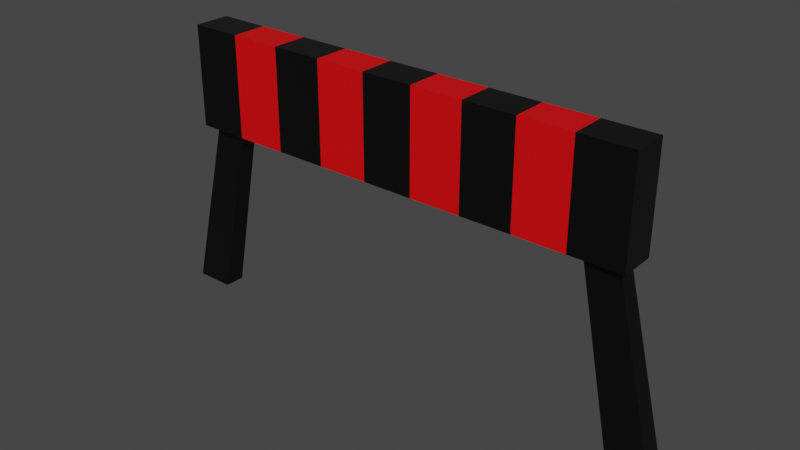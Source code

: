 # Source: barrierH.blend  (saved by Blender 3.1.7; exported with 4.5.12 LTS)
import bpy
from mathutils import Matrix  # noqa: F401  (used for matrix-valued properties, if any)

bpy.ops.wm.read_factory_settings(use_empty=True)
scene = bpy.context.scene
scene.name = 'Scene'

# ---- collections
col_collection = bpy.data.collections.new('Collection'); scene.collection.children.link(col_collection)

# ---- materials (node trees are filled in below, after node groups)
mat_gray = bpy.data.materials.new('Gray')
mat_gray.use_transparent_shadow = False
mat_red = bpy.data.materials.new('Red')
mat_red.use_transparent_shadow = False

# ---- material node trees
mat_gray.use_nodes = True; mat_gray.node_tree.nodes.clear()
_N = mat_gray.node_tree.nodes; _L = mat_gray.node_tree.links
n0 = _N.new('ShaderNodeBsdfPrincipled'); n0.name = 'Principled BSDF'; n0.location = (10, 300)
n0.distribution = 'GGX'
n0.subsurface_method = 'RANDOM_WALK_SKIN'
n0.inputs[0].default_value = (0.02539, 0.02539, 0.02539, 1.0)
n0.inputs[1].default_value = 0.8654
n0.inputs[2].default_value = 0.3077
n0.inputs[3].default_value = 1.45
n0.inputs[27].default_value = (0.0, 0.0, 0.0, 1.0)
n0.inputs[28].default_value = 1.0
n1 = _N.new('ShaderNodeOutputMaterial'); n1.name = 'Material Output'; n1.location = (300, 300)
_L.new(n0.outputs[0], n1.inputs[0])
n1.is_active_output = True
mat_red.use_nodes = True; mat_red.node_tree.nodes.clear()
_N = mat_red.node_tree.nodes; _L = mat_red.node_tree.links
n0 = _N.new('ShaderNodeBsdfPrincipled'); n0.name = 'Principled BSDF'; n0.location = (10, 300)
n0.distribution = 'GGX'
n0.subsurface_method = 'RANDOM_WALK_SKIN'
n0.inputs[0].default_value = (0.8, 0.0, 0.001717, 1.0)
n0.inputs[3].default_value = 1.45
n0.inputs[27].default_value = (0.0, 0.0, 0.0, 1.0)
n0.inputs[28].default_value = 1.0
n1 = _N.new('ShaderNodeOutputMaterial'); n1.name = 'Material Output'; n1.location = (300, 300)
_L.new(n0.outputs[0], n1.inputs[0])
n1.is_active_output = True

# ---- world
world_world = bpy.data.worlds.new('World'); scene.world = world_world
world_world.use_nodes = True; world_world.node_tree.nodes.clear()
_N = world_world.node_tree.nodes; _L = world_world.node_tree.links
n0 = _N.new('ShaderNodeOutputWorld'); n0.name = 'World Output'; n0.location = (300, 300)
n1 = _N.new('ShaderNodeBackground'); n1.name = 'Background'; n1.location = (10, 300)
n1.inputs[0].default_value = (0.05088, 0.05088, 0.05088, 1.0)
_L.new(n1.outputs[0], n0.inputs[0])
n0.is_active_output = True
world_world.color = (0.05088, 0.05088, 0.05088)
world_world.use_sun_shadow = False
world_world.sun_shadow_jitter_overblur = 0.0

# ---- meshes
me_cube = bpy.data.meshes.new('Cube')
me_cube.from_pydata([(-3.838, -0.1484, -0.872), (-4.0, -0.31, 0.872), (-3.838, 0.1484, -0.872), (-4.0, 0.31, 0.872), (3.838, -0.1484, -0.872), (4.0, -0.31, 0.872), (3.838, 0.1484, -0.872), (4.0, 0.31, 0.872), (3.273, 0.1484, -0.872), (2.222, 0.31, -0.872), (1.333, 0.31, -0.872), (0.4444, 0.31, -0.872), (-0.4444, 0.31, -0.872), (-1.333, 0.31, -0.872), (-2.222, 0.31, -0.872), (-3.273, 0.1484, -0.872), (-3.111, 0.31, 0.872), (-2.222, 0.31, 0.872), (-1.333, 0.31, 0.872), (-0.4444, 0.31, 0.872), (0.4444, 0.31, 0.872), (1.333, 0.31, 0.872), (2.222, 0.31, 0.872), (3.111, 0.31, 0.872), (-3.273, -0.1484, -0.872), (-2.222, -0.31, -0.872), (-1.333, -0.31, -0.872), (-0.4444, -0.31, -0.872), (0.4444, -0.31, -0.872), (1.333, -0.31, -0.872), (2.222, -0.31, -0.872), (3.273, -0.1484, -0.872), (3.111, -0.31, 0.872), (2.222, -0.31, 0.872), (1.333, -0.31, 0.872), (0.4444, -0.31, 0.872), (-0.4444, -0.31, 0.872), (-1.333, -0.31, 0.872), (-2.222, -0.31, 0.872), (-3.111, -0.31, 0.872), (-4.0, 0.31, -0.872), (-4.0, -0.31, -0.872), (-3.111, 0.31, -0.872), (4.0, -0.31, -0.872), (4.0, 0.31, -0.872), (3.111, -0.31, -0.872), (3.111, 0.31, -0.872), (-3.111, -0.31, -0.872), (-4.613, 0.1783, -4.022), (-4.613, -0.1783, -4.022), (-3.933, 0.1783, -4.022), (4.613, -0.1783, -4.022), (4.613, 0.1783, -4.022), (3.933, -0.1783, -4.022), (3.933, 0.1783, -4.022), (-3.933, -0.1783, -4.022)], [], [(41, 1, 3, 40), (46, 23, 7, 44), (44, 7, 5, 43), (47, 39, 1, 41), (24, 0, 49, 55), (16, 3, 1, 39), (7, 23, 32, 5), (23, 22, 33, 32), (22, 21, 34, 33), (21, 20, 35, 34), (20, 19, 36, 35), (19, 18, 37, 36), (18, 17, 38, 37), (17, 16, 39, 38), (31, 8, 54, 53), (42, 14, 25, 47), (14, 13, 26, 25), (13, 12, 27, 26), (12, 11, 28, 27), (11, 10, 29, 28), (10, 9, 30, 29), (9, 46, 45, 30), (43, 5, 32, 45), (45, 32, 33, 30), (30, 33, 34, 29), (29, 34, 35, 28), (28, 35, 36, 27), (27, 36, 37, 26), (26, 37, 38, 25), (25, 38, 39, 47), (40, 3, 16, 42), (42, 16, 17, 14), (14, 17, 18, 13), (13, 18, 19, 12), (12, 19, 20, 11), (11, 20, 21, 10), (10, 21, 22, 9), (9, 22, 23, 46), (2, 0, 41, 40), (15, 2, 40, 42), (4, 6, 44, 43), (31, 4, 43, 45), (6, 8, 46, 44), (0, 24, 47, 41), (24, 15, 42, 47), (8, 31, 45, 46), (54, 52, 51, 53), (48, 50, 55, 49), (4, 31, 53, 51), (2, 15, 50, 48), (15, 24, 55, 50), (8, 6, 52, 54), (6, 4, 51, 52), (0, 2, 48, 49)])
me_cube.polygons.foreach_set('material_index', [0, 0, 0, 0, 0, 0, 0, 1, 0, 1, 0, 1, 0, 1, 0, 1, 0, 1, 0, 1, 0, 1, 0, 1, 0, 1, 0, 1, 0, 1, 0, 1, 0, 1, 0, 1, 0, 1, 0, 0, 0, 0, 0, 0, 0, 0, 0, 0, 0, 0, 0, 0, 0, 0])
_uv = me_cube.uv_layers.new(name='UVMap')
_uv.uv.foreach_set('vector', [0.375, 0.0, 0.625, 0.0, 0.625, 0.25, 0.375, 0.25, 0.375, 0.4722, 0.625, 0.4722, 0.625, 0.5, 0.375, 0.5, 0.375, 0.5, 0.625, 0.5, 0.625, 0.75, 0.375, 0.75, 0.375, 0.9722, 0.625, 0.9722, 0.625, 1.0, 0.375, 1.0, 0.1477, 0.6848, 0.13, 0.6848, 0.13, 0.6848, 0.1477, 0.6848, 0.8472, 0.5, 0.875, 0.5, 0.875, 0.75, 0.8472, 0.75, 0.625, 0.5, 0.6528, 0.5, 0.6528, 0.75, 0.625, 0.75, 0.6528, 0.5, 0.6806, 0.5, 0.6806, 0.75, 0.6528, 0.75, 0.6806, 0.5, 0.7083, 0.5, 0.7083, 0.75, 0.6806, 0.75, 0.7083, 0.5, 0.7361, 0.5, 0.7361, 0.75, 0.7083, 0.75, 0.7361, 0.5, 0.7639, 0.5, 0.7639, 0.75, 0.7361, 0.75, 0.7639, 0.5, 0.7917, 0.5, 0.7917, 0.75, 0.7639, 0.75, 0.7917, 0.5, 0.8194, 0.5, 0.8194, 0.75, 0.7917, 0.75, 0.8194, 0.5, 0.8472, 0.5, 0.8472, 0.75, 0.8194, 0.75, 0.3523, 0.6848, 0.3523, 0.5652, 0.3523, 0.5652, 0.3523, 0.6848, 0.1528, 0.5, 0.1806, 0.5, 0.1806, 0.75, 0.1528, 0.75, 0.1806, 0.5, 0.2083, 0.5, 0.2083, 0.75, 0.1806, 0.75, 0.2083, 0.5, 0.2361, 0.5, 0.2361, 0.75, 0.2083, 0.75, 0.2361, 0.5, 0.2639, 0.5, 0.2639, 0.75, 0.2361, 0.75, 0.2639, 0.5, 0.2917, 0.5, 0.2917, 0.75, 0.2639, 0.75, 0.2917, 0.5, 0.3194, 0.5, 0.3194, 0.75, 0.2917, 0.75, 0.3194, 0.5, 0.3472, 0.5, 0.3472, 0.75, 0.3194, 0.75, 0.375, 0.75, 0.625, 0.75, 0.625, 0.7778, 0.375, 0.7778, 0.375, 0.7778, 0.625, 0.7778, 0.625, 0.8056, 0.375, 0.8056, 0.375, 0.8056, 0.625, 0.8056, 0.625, 0.8333, 0.375, 0.8333, 0.375, 0.8333, 0.625, 0.8333, 0.625, 0.8611, 0.375, 0.8611, 0.375, 0.8611, 0.625, 0.8611, 0.625, 0.8889, 0.375, 0.8889, 0.375, 0.8889, 0.625, 0.8889, 0.625, 0.9167, 0.375, 0.9167, 0.375, 0.9167, 0.625, 0.9167, 0.625, 0.9444, 0.375, 0.9444, 0.375, 0.9444, 0.625, 0.9444, 0.625, 0.9722, 0.375, 0.9722, 0.375, 0.25, 0.625, 0.25, 0.625, 0.2778, 0.375, 0.2778, 0.375, 0.2778, 0.625, 0.2778, 0.625, 0.3056, 0.375, 0.3056, 0.375, 0.3056, 0.625, 0.3056, 0.625, 0.3333, 0.375, 0.3333, 0.375, 0.3333, 0.625, 0.3333, 0.625, 0.3611, 0.375, 0.3611, 0.375, 0.3611, 0.625, 0.3611, 0.625, 0.3889, 0.375, 0.3889, 0.375, 0.3889, 0.625, 0.3889, 0.625, 0.4167, 0.375, 0.4167, 0.375, 0.4167, 0.625, 0.4167, 0.625, 0.4444, 0.375, 0.4444, 0.375, 0.4444, 0.625, 0.4444, 0.625, 0.4722, 0.375, 0.4722, 0.13, 0.5652, 0.13, 0.6848, 0.125, 0.75, 0.125, 0.5, 0.1477, 0.5652, 0.13, 0.5652, 0.125, 0.5, 0.1528, 0.5, 0.37, 0.6848, 0.37, 0.5652, 0.375, 0.5, 0.375, 0.75, 0.3523, 0.6848, 0.37, 0.6848, 0.375, 0.75, 0.3472, 0.75, 0.37, 0.5652, 0.3523, 0.5652, 0.3472, 0.5, 0.375, 0.5, 0.13, 0.6848, 0.1477, 0.6848, 0.1528, 0.75, 0.125, 0.75, 0.1477, 0.6848, 0.1477, 0.5652, 0.1528, 0.5, 0.1528, 0.75, 0.3523, 0.5652, 0.3523, 0.6848, 0.3472, 0.75, 0.3472, 0.5, 0.3523, 0.5652, 0.37, 0.5652, 0.37, 0.6848, 0.3523, 0.6848, 0.13, 0.5652, 0.1477, 0.5652, 0.1477, 0.6848, 0.13, 0.6848, 0.37, 0.6848, 0.3523, 0.6848, 0.3523, 0.6848, 0.37, 0.6848, 0.13, 0.5652, 0.1477, 0.5652, 0.1477, 0.5652, 0.13, 0.5652, 0.1477, 0.5652, 0.1477, 0.6848, 0.1477, 0.6848, 0.1477, 0.5652, 0.3523, 0.5652, 0.37, 0.5652, 0.37, 0.5652, 0.3523, 0.5652, 0.37, 0.5652, 0.37, 0.6848, 0.37, 0.6848, 0.37, 0.5652, 0.13, 0.6848, 0.13, 0.5652, 0.13, 0.5652, 0.13, 0.6848])
me_cube.materials.append(mat_gray)
me_cube.materials.append(mat_red)
me_cube.use_remesh_fix_poles = True
me_cube.use_remesh_preserve_attributes = False
me_cube.update()

# ---- objects
ob_cube = bpy.data.objects.new('Cube', me_cube)

# ---- transforms, parenting, visibility, modifiers, constraints
ob_cube.location = (0.0, 0.0, 4.04)

# ---- collection membership
col_collection.objects.link(ob_cube)

# ---- scene / render settings (as saved in the file)
scene.frame_start = 1; scene.frame_end = 250; scene.frame_set(56)
scene.render.engine = 'BLENDER_EEVEE_NEXT'
scene.cycles.sampling_pattern = 'TABULATED_SOBOL'
scene.cycles.use_light_tree = False
scene.view_settings.view_transform = 'Filmic'
bpy.context.view_layer.update()

# ---- added for rendering (the .blend has no active camera and no usable light): camera, sun
cam_auto = bpy.data.cameras.new('AutoCamera')
cam_auto.lens = 50.0
cam_auto.sensor_width = 36.0
cam_auto.clip_end = 1000.0
ob_auto_camera = bpy.data.objects.new('AutoCamera', cam_auto)
scene.collection.objects.link(ob_auto_camera)
ob_auto_camera.location = (9.67903, -11.6148, 10.2082)
ob_auto_camera.rotation_euler = (1.09748, -7.21219e-08, 0.694738)
scene.camera = ob_auto_camera
light_auto_sun = bpy.data.lights.new('AutoSun', 'SUN')
light_auto_sun.energy = 3.0
light_auto_sun.angle = 0.0523599
ob_auto_sun = bpy.data.objects.new('AutoSun', light_auto_sun)
scene.collection.objects.link(ob_auto_sun)
ob_auto_sun.rotation_euler = (0.872665, 0.174533, 0.523599)
bpy.context.view_layer.update()
